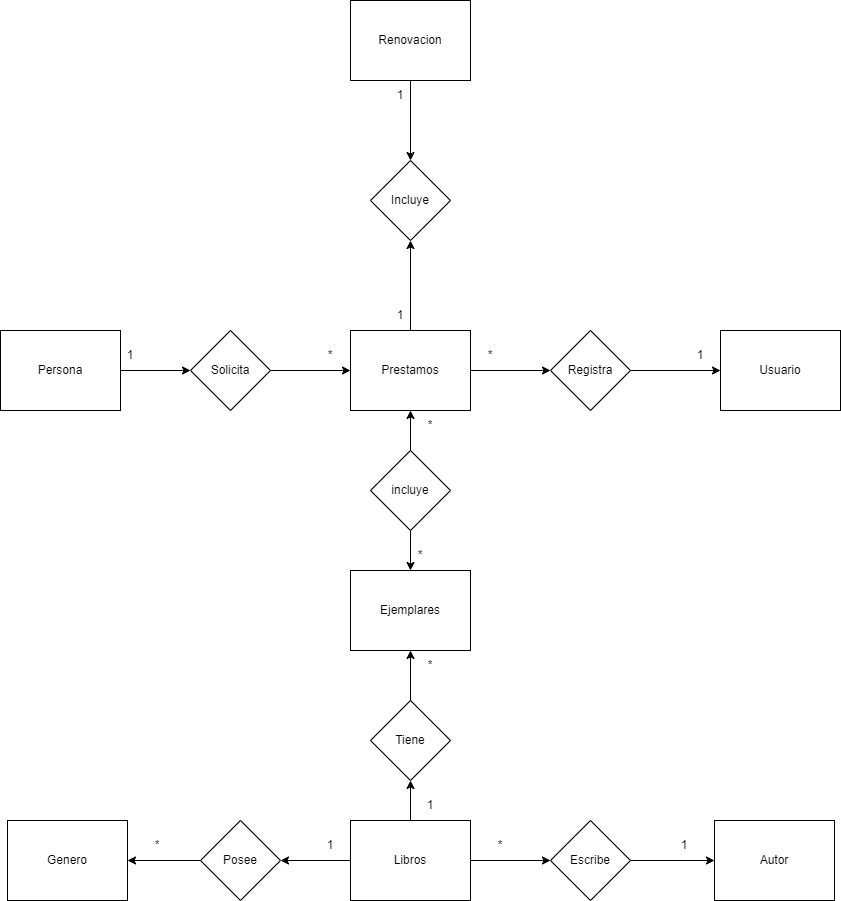

The diagram above was exported from draw.io. Its source (the exported page's mxGraphModel, read from the mxfile embedded in the PNG):
<mxGraphModel dx="1862" dy="1795" grid="1" gridSize="10" guides="1" tooltips="1" connect="1" arrows="1" fold="1" page="1" pageScale="1" pageWidth="827" pageHeight="1169" math="0" shadow="0">
  <root>
    <mxCell id="0" />
    <mxCell id="1" parent="0" />
    <mxCell id="qMS8Fyhh2GDroRaD7I-v-3" style="edgeStyle=orthogonalEdgeStyle;rounded=0;orthogonalLoop=1;jettySize=auto;html=1;exitX=0.5;exitY=0;exitDx=0;exitDy=0;entryX=0.5;entryY=1;entryDx=0;entryDy=0;" edge="1" parent="1" source="hzAlXSdHxKU5mkruhEmn-1" target="hzAlXSdHxKU5mkruhEmn-32">
      <mxGeometry relative="1" as="geometry" />
    </mxCell>
    <mxCell id="qMS8Fyhh2GDroRaD7I-v-18" style="edgeStyle=orthogonalEdgeStyle;rounded=0;orthogonalLoop=1;jettySize=auto;html=1;exitX=0;exitY=0.5;exitDx=0;exitDy=0;entryX=1;entryY=0.5;entryDx=0;entryDy=0;" edge="1" parent="1" source="hzAlXSdHxKU5mkruhEmn-1" target="qMS8Fyhh2GDroRaD7I-v-17">
      <mxGeometry relative="1" as="geometry" />
    </mxCell>
    <mxCell id="qMS8Fyhh2GDroRaD7I-v-20" style="edgeStyle=orthogonalEdgeStyle;rounded=0;orthogonalLoop=1;jettySize=auto;html=1;exitX=1;exitY=0.5;exitDx=0;exitDy=0;entryX=0;entryY=0.5;entryDx=0;entryDy=0;" edge="1" parent="1" source="hzAlXSdHxKU5mkruhEmn-1" target="qMS8Fyhh2GDroRaD7I-v-16">
      <mxGeometry relative="1" as="geometry" />
    </mxCell>
    <mxCell id="hzAlXSdHxKU5mkruhEmn-1" value="Libros" style="whiteSpace=wrap;html=1;rounded=0;" parent="1" vertex="1">
      <mxGeometry x="-70" y="-160" width="120" height="80" as="geometry" />
    </mxCell>
    <mxCell id="hzAlXSdHxKU5mkruhEmn-2" value="Usuario" style="whiteSpace=wrap;html=1;rounded=0;" parent="1" vertex="1">
      <mxGeometry x="300" y="-650" width="120" height="80" as="geometry" />
    </mxCell>
    <mxCell id="DEQd52ewnqHHPl9ODb38-4" style="edgeStyle=orthogonalEdgeStyle;rounded=0;orthogonalLoop=1;jettySize=auto;html=1;entryX=0.5;entryY=1;entryDx=0;entryDy=0;" parent="1" source="hzAlXSdHxKU5mkruhEmn-4" target="hzAlXSdHxKU5mkruhEmn-39" edge="1">
      <mxGeometry relative="1" as="geometry" />
    </mxCell>
    <mxCell id="DEQd52ewnqHHPl9ODb38-7" style="edgeStyle=orthogonalEdgeStyle;rounded=0;orthogonalLoop=1;jettySize=auto;html=1;entryX=0;entryY=0.5;entryDx=0;entryDy=0;" parent="1" source="hzAlXSdHxKU5mkruhEmn-4" target="hzAlXSdHxKU5mkruhEmn-29" edge="1">
      <mxGeometry relative="1" as="geometry" />
    </mxCell>
    <mxCell id="hzAlXSdHxKU5mkruhEmn-4" value="Prestamos" style="whiteSpace=wrap;html=1;rounded=0;" parent="1" vertex="1">
      <mxGeometry x="-70" y="-650" width="120" height="80" as="geometry" />
    </mxCell>
    <mxCell id="hzAlXSdHxKU5mkruhEmn-6" value="Ejemplares" style="whiteSpace=wrap;html=1;rounded=0;" parent="1" vertex="1">
      <mxGeometry x="-70" y="-410" width="120" height="80" as="geometry" />
    </mxCell>
    <mxCell id="DEQd52ewnqHHPl9ODb38-3" style="edgeStyle=orthogonalEdgeStyle;rounded=0;orthogonalLoop=1;jettySize=auto;html=1;" parent="1" source="hzAlXSdHxKU5mkruhEmn-23" target="hzAlXSdHxKU5mkruhEmn-4" edge="1">
      <mxGeometry relative="1" as="geometry" />
    </mxCell>
    <mxCell id="hzAlXSdHxKU5mkruhEmn-23" value="Solicita" style="rhombus;whiteSpace=wrap;html=1;" parent="1" vertex="1">
      <mxGeometry x="-230" y="-650" width="80" height="80" as="geometry" />
    </mxCell>
    <mxCell id="DEQd52ewnqHHPl9ODb38-1" style="edgeStyle=orthogonalEdgeStyle;rounded=0;orthogonalLoop=1;jettySize=auto;html=1;entryX=0;entryY=0.5;entryDx=0;entryDy=0;" parent="1" source="hzAlXSdHxKU5mkruhEmn-26" target="hzAlXSdHxKU5mkruhEmn-23" edge="1">
      <mxGeometry relative="1" as="geometry" />
    </mxCell>
    <mxCell id="hzAlXSdHxKU5mkruhEmn-26" value="Persona" style="whiteSpace=wrap;html=1;rounded=0;" parent="1" vertex="1">
      <mxGeometry x="-420" y="-650" width="120" height="80" as="geometry" />
    </mxCell>
    <mxCell id="DEQd52ewnqHHPl9ODb38-9" style="edgeStyle=orthogonalEdgeStyle;rounded=0;orthogonalLoop=1;jettySize=auto;html=1;entryX=0;entryY=0.5;entryDx=0;entryDy=0;" parent="1" source="hzAlXSdHxKU5mkruhEmn-29" target="hzAlXSdHxKU5mkruhEmn-2" edge="1">
      <mxGeometry relative="1" as="geometry" />
    </mxCell>
    <mxCell id="hzAlXSdHxKU5mkruhEmn-29" value="Registra" style="rhombus;whiteSpace=wrap;html=1;" parent="1" vertex="1">
      <mxGeometry x="130" y="-650" width="80" height="80" as="geometry" />
    </mxCell>
    <mxCell id="qMS8Fyhh2GDroRaD7I-v-5" style="edgeStyle=orthogonalEdgeStyle;rounded=0;orthogonalLoop=1;jettySize=auto;html=1;exitX=0.5;exitY=0;exitDx=0;exitDy=0;" edge="1" parent="1" source="hzAlXSdHxKU5mkruhEmn-32" target="hzAlXSdHxKU5mkruhEmn-6">
      <mxGeometry relative="1" as="geometry" />
    </mxCell>
    <mxCell id="hzAlXSdHxKU5mkruhEmn-32" value="Tiene" style="rhombus;whiteSpace=wrap;html=1;" parent="1" vertex="1">
      <mxGeometry x="-50" y="-280" width="80" height="80" as="geometry" />
    </mxCell>
    <mxCell id="DEQd52ewnqHHPl9ODb38-6" style="edgeStyle=orthogonalEdgeStyle;rounded=0;orthogonalLoop=1;jettySize=auto;html=1;entryX=0.5;entryY=0;entryDx=0;entryDy=0;" parent="1" source="hzAlXSdHxKU5mkruhEmn-37" target="hzAlXSdHxKU5mkruhEmn-39" edge="1">
      <mxGeometry relative="1" as="geometry" />
    </mxCell>
    <mxCell id="hzAlXSdHxKU5mkruhEmn-37" value="Renovacion" style="whiteSpace=wrap;html=1;rounded=0;" parent="1" vertex="1">
      <mxGeometry x="-70" y="-980" width="120" height="80" as="geometry" />
    </mxCell>
    <mxCell id="hzAlXSdHxKU5mkruhEmn-39" value="Incluye" style="rhombus;whiteSpace=wrap;html=1;" parent="1" vertex="1">
      <mxGeometry x="-50" y="-820" width="80" height="80" as="geometry" />
    </mxCell>
    <mxCell id="DEQd52ewnqHHPl9ODb38-17" value="1" style="text;html=1;whiteSpace=wrap;strokeColor=none;fillColor=none;align=center;verticalAlign=middle;rounded=0;" parent="1" vertex="1">
      <mxGeometry x="-320" y="-640" width="60" height="30" as="geometry" />
    </mxCell>
    <mxCell id="DEQd52ewnqHHPl9ODb38-18" value="*" style="text;html=1;whiteSpace=wrap;strokeColor=none;fillColor=none;align=center;verticalAlign=middle;rounded=0;" parent="1" vertex="1">
      <mxGeometry x="-120" y="-640" width="60" height="30" as="geometry" />
    </mxCell>
    <mxCell id="DEQd52ewnqHHPl9ODb38-20" style="edgeStyle=orthogonalEdgeStyle;rounded=0;orthogonalLoop=1;jettySize=auto;html=1;exitX=0.5;exitY=1;exitDx=0;exitDy=0;" parent="1" source="DEQd52ewnqHHPl9ODb38-17" target="DEQd52ewnqHHPl9ODb38-17" edge="1">
      <mxGeometry relative="1" as="geometry" />
    </mxCell>
    <mxCell id="DEQd52ewnqHHPl9ODb38-21" value="*" style="text;html=1;whiteSpace=wrap;strokeColor=none;fillColor=none;align=center;verticalAlign=middle;rounded=0;" parent="1" vertex="1">
      <mxGeometry x="40" y="-640" width="60" height="30" as="geometry" />
    </mxCell>
    <mxCell id="DEQd52ewnqHHPl9ODb38-22" value="1" style="text;html=1;whiteSpace=wrap;strokeColor=none;fillColor=none;align=center;verticalAlign=middle;rounded=0;" parent="1" vertex="1">
      <mxGeometry x="250" y="-640" width="60" height="30" as="geometry" />
    </mxCell>
    <mxCell id="DEQd52ewnqHHPl9ODb38-23" value="1" style="text;html=1;whiteSpace=wrap;strokeColor=none;fillColor=none;align=center;verticalAlign=middle;rounded=0;" parent="1" vertex="1">
      <mxGeometry x="-50" y="-680" width="60" height="30" as="geometry" />
    </mxCell>
    <mxCell id="DEQd52ewnqHHPl9ODb38-24" value="1" style="text;html=1;whiteSpace=wrap;strokeColor=none;fillColor=none;align=center;verticalAlign=middle;rounded=0;" parent="1" vertex="1">
      <mxGeometry x="-50" y="-900" width="60" height="30" as="geometry" />
    </mxCell>
    <mxCell id="DEQd52ewnqHHPl9ODb38-30" value="*" style="text;html=1;whiteSpace=wrap;strokeColor=none;fillColor=none;align=center;verticalAlign=middle;rounded=0;" parent="1" vertex="1">
      <mxGeometry x="-20" y="-330" width="60" height="30" as="geometry" />
    </mxCell>
    <mxCell id="qMS8Fyhh2GDroRaD7I-v-7" value="*" style="text;html=1;whiteSpace=wrap;strokeColor=none;fillColor=none;align=center;verticalAlign=middle;rounded=0;" vertex="1" parent="1">
      <mxGeometry x="-30" y="-440" width="60" height="30" as="geometry" />
    </mxCell>
    <mxCell id="qMS8Fyhh2GDroRaD7I-v-8" value="1" style="text;html=1;whiteSpace=wrap;strokeColor=none;fillColor=none;align=center;verticalAlign=middle;rounded=0;" vertex="1" parent="1">
      <mxGeometry x="-20" y="-190" width="60" height="30" as="geometry" />
    </mxCell>
    <mxCell id="qMS8Fyhh2GDroRaD7I-v-11" style="edgeStyle=orthogonalEdgeStyle;rounded=0;orthogonalLoop=1;jettySize=auto;html=1;exitX=0.5;exitY=1;exitDx=0;exitDy=0;" edge="1" parent="1" source="qMS8Fyhh2GDroRaD7I-v-9" target="hzAlXSdHxKU5mkruhEmn-6">
      <mxGeometry relative="1" as="geometry" />
    </mxCell>
    <mxCell id="qMS8Fyhh2GDroRaD7I-v-12" style="edgeStyle=orthogonalEdgeStyle;rounded=0;orthogonalLoop=1;jettySize=auto;html=1;exitX=0.5;exitY=0;exitDx=0;exitDy=0;" edge="1" parent="1" source="qMS8Fyhh2GDroRaD7I-v-9" target="hzAlXSdHxKU5mkruhEmn-4">
      <mxGeometry relative="1" as="geometry" />
    </mxCell>
    <mxCell id="qMS8Fyhh2GDroRaD7I-v-9" value="incluye" style="rhombus;whiteSpace=wrap;html=1;" vertex="1" parent="1">
      <mxGeometry x="-50" y="-530" width="80" height="80" as="geometry" />
    </mxCell>
    <mxCell id="qMS8Fyhh2GDroRaD7I-v-13" value="*" style="text;html=1;whiteSpace=wrap;strokeColor=none;fillColor=none;align=center;verticalAlign=middle;rounded=0;" vertex="1" parent="1">
      <mxGeometry x="-20" y="-570" width="60" height="30" as="geometry" />
    </mxCell>
    <mxCell id="qMS8Fyhh2GDroRaD7I-v-14" value="Genero" style="whiteSpace=wrap;html=1;rounded=0;" vertex="1" parent="1">
      <mxGeometry x="-413" y="-160" width="120" height="80" as="geometry" />
    </mxCell>
    <mxCell id="qMS8Fyhh2GDroRaD7I-v-15" value="Autor" style="whiteSpace=wrap;html=1;rounded=0;" vertex="1" parent="1">
      <mxGeometry x="294" y="-160" width="120" height="80" as="geometry" />
    </mxCell>
    <mxCell id="qMS8Fyhh2GDroRaD7I-v-21" style="edgeStyle=orthogonalEdgeStyle;rounded=0;orthogonalLoop=1;jettySize=auto;html=1;exitX=1;exitY=0.5;exitDx=0;exitDy=0;entryX=0;entryY=0.5;entryDx=0;entryDy=0;" edge="1" parent="1" source="qMS8Fyhh2GDroRaD7I-v-16" target="qMS8Fyhh2GDroRaD7I-v-15">
      <mxGeometry relative="1" as="geometry" />
    </mxCell>
    <mxCell id="qMS8Fyhh2GDroRaD7I-v-16" value="Escribe" style="rhombus;whiteSpace=wrap;html=1;" vertex="1" parent="1">
      <mxGeometry x="130" y="-160" width="80" height="80" as="geometry" />
    </mxCell>
    <mxCell id="qMS8Fyhh2GDroRaD7I-v-19" style="edgeStyle=orthogonalEdgeStyle;rounded=0;orthogonalLoop=1;jettySize=auto;html=1;exitX=0;exitY=0.5;exitDx=0;exitDy=0;" edge="1" parent="1" source="qMS8Fyhh2GDroRaD7I-v-17" target="qMS8Fyhh2GDroRaD7I-v-14">
      <mxGeometry relative="1" as="geometry" />
    </mxCell>
    <mxCell id="qMS8Fyhh2GDroRaD7I-v-17" value="Posee" style="rhombus;whiteSpace=wrap;html=1;" vertex="1" parent="1">
      <mxGeometry x="-220" y="-160" width="80" height="80" as="geometry" />
    </mxCell>
    <mxCell id="qMS8Fyhh2GDroRaD7I-v-22" value="1" style="text;html=1;whiteSpace=wrap;strokeColor=none;fillColor=none;align=center;verticalAlign=middle;rounded=0;" vertex="1" parent="1">
      <mxGeometry x="234" y="-150" width="60" height="30" as="geometry" />
    </mxCell>
    <mxCell id="qMS8Fyhh2GDroRaD7I-v-23" value="*" style="text;html=1;whiteSpace=wrap;strokeColor=none;fillColor=none;align=center;verticalAlign=middle;rounded=0;" vertex="1" parent="1">
      <mxGeometry x="50" y="-150" width="60" height="30" as="geometry" />
    </mxCell>
    <mxCell id="qMS8Fyhh2GDroRaD7I-v-24" value="1" style="text;html=1;whiteSpace=wrap;strokeColor=none;fillColor=none;align=center;verticalAlign=middle;rounded=0;" vertex="1" parent="1">
      <mxGeometry x="-120" y="-150" width="60" height="30" as="geometry" />
    </mxCell>
    <mxCell id="qMS8Fyhh2GDroRaD7I-v-25" value="*" style="text;html=1;whiteSpace=wrap;strokeColor=none;fillColor=none;align=center;verticalAlign=middle;rounded=0;" vertex="1" parent="1">
      <mxGeometry x="-293" y="-150" width="60" height="30" as="geometry" />
    </mxCell>
  </root>
</mxGraphModel>